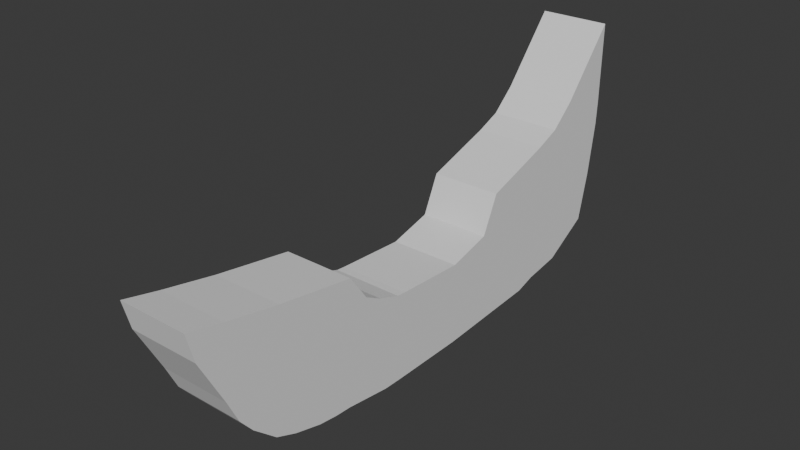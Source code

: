 # Source: Ship2.blend  (saved by Blender 4.1.24; exported with 4.5.12 LTS)
import bpy
from mathutils import Matrix  # noqa: F401  (used for matrix-valued properties, if any)

bpy.ops.wm.read_factory_settings(use_empty=True)
scene = bpy.context.scene
scene.name = 'Scene'

# ---- collections
col_collection = bpy.data.collections.new('Collection'); scene.collection.children.link(col_collection)

# ---- world
world_world = bpy.data.worlds.new('World'); scene.world = world_world
world_world.use_nodes = True; world_world.node_tree.nodes.clear()
_N = world_world.node_tree.nodes; _L = world_world.node_tree.links
n0 = _N.new('ShaderNodeOutputWorld'); n0.name = 'World Output'; n0.location = (300, 300)
n1 = _N.new('ShaderNodeBackground'); n1.name = 'Background'; n1.location = (10, 300)
n1.inputs[0].default_value = (0.05088, 0.05088, 0.05088, 1.0)
_L.new(n1.outputs[0], n0.inputs[0])
n0.is_active_output = True
world_world.color = (0.05088, 0.05088, 0.05088)
world_world.use_sun_shadow = False
world_world.sun_shadow_jitter_overblur = 0.0

# ---- meshes
me_cube_002 = bpy.data.meshes.new('Cube.002')
me_cube_002.from_pydata([(-1.0, -1.136, -1.364), (-1.0, -1.045, 1.106), (-1.0, 0.9848, -1.349), (-1.0, 1.0, 1.0), (1.0, -1.136, -1.364), (1.0, -1.045, 1.106), (1.0, 0.9848, -1.349), (1.0, 1.0, 1.0), (-1.0, 4.111, -1.168), (-1.0, 2.258, 1.334), (1.0, 4.111, -1.168), (1.0, 2.258, 1.334), (-1.0, -1.766, -1.357), (-1.0, -1.296, 1.128), (1.0, -1.766, -1.357), (1.0, -1.296, 1.128), (-1.0, -3.102, -1.179), (-1.0, -1.944, 1.346), (1.0, -3.102, -1.179), (1.0, -1.944, 1.346), (-1.0, -6.204, -0.03265), (-1.0, -7.782, 3.23), (1.0, -6.204, -0.03265), (1.0, -7.782, 3.23), (-1.0, 7.139, -0.03552), (-1.0, 7.758, 5.827), (1.0, 7.139, -0.03552), (1.0, 7.758, 5.827), (1.0, -4.93, -0.8685), (-1.0, -4.93, -0.8685), (-1.0, -5.225, 2.709), (1.0, -5.225, 2.709), (-1.0, -4.138, -1.082), (-1.0, -2.979, 2.361), (1.0, -2.979, 2.361), (1.0, -4.138, -1.082), (-1.0, -3.575, -1.155), (-1.0, -2.439, 1.608), (1.0, -2.439, 1.608), (1.0, -3.575, -1.155), (1.0, -5.534, -0.6234), (-1.0, -5.534, -0.6234), (-1.0, -6.764, 3.006), (1.0, -6.764, 3.006), (-1.0, -1.091, -0.1289), (-1.0, 0.9924, -0.1744), (1.0, 0.9924, -0.1744), (1.0, -1.091, -0.1289), (-1.0, 3.176, 0.144), (1.0, 3.176, 0.144), (-1.0, -1.531, -0.1144), (1.0, -1.531, -0.1144), (-1.0, -2.581, 0.0202), (1.0, -2.581, 0.0202), (-1.0, -6.887, 1.09), (1.0, -6.887, 1.09), (-1.0, 7.69, 2.856), (1.0, 7.69, 2.856), (1.0, -5.204, 0.8201), (-1.0, -5.204, 0.8201), (-1.0, -3.559, 0.6395), (1.0, -3.559, 0.6395), (1.0, -3.065, 0.1631), (-1.0, -3.065, 0.1631), (1.0, -6.302, 1.076), (-1.0, -6.302, 1.076), (-1.0, 0.9886, -0.7616), (1.0, 0.9886, -0.7616), (1.0, -1.114, -0.7464), (-1.0, 3.634, -0.4507), (1.0, 3.634, -0.4507), (1.0, -1.648, -0.7357), (1.0, -2.899, -0.6428), (1.0, -6.57, 0.4145), (-1.0, 7.454, 1.318), (1.0, 7.454, 1.318), (1.0, -5.193, -0.1242), (1.0, -3.849, -0.2212), (1.0, -3.378, -0.5592), (1.0, -6.103, 0.1419), (-1.0, -1.114, -0.7464), (-1.0, -1.648, -0.7357), (-1.0, -2.899, -0.6428), (-1.0, -6.57, 0.4145), (-1.0, -5.193, -0.1242), (-1.0, -3.849, -0.2212), (-1.0, -3.378, -0.5592), (-1.0, -6.103, 0.1419), (1.0, 4.693, -0.989), (1.0, 2.749, 2.395), (-1.0, 4.693, -0.989), (-1.0, 2.749, 2.395), (-1.0, 3.971, 0.6282), (1.0, 3.971, 0.6282), (-1.0, 4.31, -0.1234), (1.0, 4.31, -0.1234), (1.0, 5.796, -0.8213), (-1.0, 5.796, -0.8213), (-1.0, 5.285, 1.428), (1.0, 5.285, 1.428), (-1.0, 5.426, 0.4175), (1.0, 5.426, 0.4175), (1.0, 4.763, 3.055), (-1.0, 4.763, 3.055), (1.0, 6.467, -0.4284), (-1.0, 6.467, -0.4284), (-1.0, 6.487, 2.142), (1.0, 6.487, 2.142), (-1.0, 6.44, 0.8679), (1.0, 6.44, 0.8679), (1.0, 6.164, 3.958), (-1.0, 6.164, 3.958), (1.0, 5.472, 3.349), (-1.0, 5.472, 3.349), (1.0, 6.131, -0.6249), (-1.0, 6.131, -0.6249), (-1.0, 5.886, 1.785), (1.0, 5.886, 1.785), (-1.0, 5.933, 0.6427), (1.0, 5.933, 0.6427), (-1.0, -1.08, 0.1659), (-1.0, -1.475, 0.1822), (-1.0, -2.46, 0.5262), (-1.0, -7.579, 2.431), (-1.0, -5.251, 1.797), (-1.0, -3.315, 1.114), (-1.0, -2.895, 0.7291), (-1.0, -6.534, 2.027), (-1.0, 0.9942, 0.1059), (1.0, 0.9942, 0.1059), (1.0, -1.08, 0.1659), (-1.0, 3.094, 0.6596), (1.0, 3.094, 0.6596), (1.0, -1.475, 0.1822), (1.0, -2.46, 0.5262), (1.0, -7.579, 2.431), (-1.0, 7.724, 3.504), (1.0, 7.724, 3.504), (1.0, -5.251, 1.797), (1.0, -3.315, 1.114), (1.0, -2.895, 0.7291), (1.0, -6.534, 2.027), (1.0, 3.497, 1.399), (-1.0, 3.497, 1.399), (1.0, 4.959, 2.01), (-1.0, 4.959, 2.01), (1.0, 6.533, 2.514), (-1.0, 6.533, 2.514), (-1.0, 5.787, 2.158), (1.0, 5.787, 2.158), (1.0, 6.803, -0.232), (-1.0, 6.803, -0.232), (-1.0, 7.089, 2.499), (1.0, 7.089, 2.499), (-1.0, 6.947, 1.093), (1.0, 6.947, 1.093), (1.0, 6.961, 4.893), (-1.0, 6.961, 4.893), (1.0, 7.172, 2.952), (-1.0, 7.172, 2.952), (1.0, 3.756, 2.725), (-1.0, 3.756, 2.725), (1.0, 5.244, -0.9052), (-1.0, 5.244, -0.9052), (-1.0, 4.628, 1.028), (1.0, 4.628, 1.028), (-1.0, 4.868, 0.1471), (1.0, 4.868, 0.1471), (-1.0, 4.007, 1.799), (1.0, 4.007, 1.799), (1.0, 2.504, 1.864), (-1.0, 2.504, 1.864), (1.0, 4.402, -1.079), (-1.0, 4.402, -1.079), (-1.0, 3.573, 0.3861), (1.0, 3.573, 0.3861), (-1.0, 3.972, -0.287), (1.0, 3.972, -0.287), (-1.0, 3.222, 0.8924), (1.0, 3.222, 0.8924), (1.0, 3.465, -1.206), (1.0, 1.998, 1.265), (-1.0, 3.465, -1.206), (-1.0, 1.998, 1.265), (-1.0, 2.725, 0.07826), (1.0, 2.725, 0.07826), (-1.0, 3.088, -0.5149), (1.0, 3.088, -0.5149), (1.0, 2.555, 0.4083), (-1.0, 2.555, 0.4083)], [], [(120, 1, 3, 128), (187, 180, 10, 70), (129, 7, 5, 130), (5, 1, 13, 15), (2, 6, 4, 0), (7, 3, 1, 5), (155, 150, 26, 75), (180, 182, 8, 10), (183, 181, 11, 9), (189, 183, 9, 131), (12, 14, 18, 16), (130, 5, 15, 133), (80, 0, 12, 81), (0, 4, 14, 12), (41, 40, 22, 20), (81, 12, 16, 82), (15, 13, 17, 19), (133, 15, 19, 134), (135, 23, 21, 123), (87, 41, 20, 83), (43, 42, 21, 23), (141, 43, 23, 135), (136, 25, 27, 137), (150, 151, 24, 26), (157, 156, 27, 25), (159, 157, 25, 136), (139, 34, 31, 138), (34, 33, 30, 31), (85, 32, 29, 84), (32, 35, 28, 29), (36, 39, 35, 32), (86, 36, 32, 85), (38, 37, 33, 34), (140, 38, 34, 139), (134, 19, 38, 140), (19, 17, 37, 38), (82, 16, 36, 86), (16, 18, 39, 36), (138, 31, 43, 141), (31, 30, 42, 43), (84, 29, 41, 87), (29, 28, 40, 41), (124, 59, 65, 127), (76, 58, 64, 79), (122, 52, 63, 126), (72, 53, 62, 78), (78, 62, 61, 77), (126, 63, 60, 125), (125, 60, 59, 124), (77, 61, 58, 76), (154, 152, 56, 74), (74, 56, 57, 75), (79, 64, 55, 73), (127, 65, 54, 123), (73, 55, 54, 83), (71, 51, 53, 72), (121, 50, 52, 122), (120, 44, 50, 121), (68, 47, 51, 71), (186, 184, 48, 69), (158, 153, 57, 137), (67, 46, 47, 68), (188, 185, 49, 132), (80, 44, 45, 66), (0, 80, 66, 2), (6, 67, 68, 4), (182, 186, 69, 8), (4, 68, 71, 14), (14, 71, 72, 18), (22, 73, 83, 20), (40, 79, 73, 22), (24, 74, 75, 26), (151, 154, 74, 24), (35, 77, 76, 28), (39, 78, 77, 35), (18, 72, 78, 39), (28, 76, 79, 40), (59, 84, 87, 65), (52, 82, 86, 63), (63, 86, 85, 60), (60, 85, 84, 59), (65, 87, 83, 54), (50, 81, 82, 52), (44, 80, 81, 50), (153, 155, 75, 57), (185, 187, 70, 49), (175, 177, 95, 93), (173, 176, 94, 90), (179, 175, 93, 142), (176, 174, 92, 94), (178, 171, 91, 143), (171, 170, 89, 91), (172, 173, 90, 88), (177, 172, 88, 95), (165, 167, 101, 99), (163, 166, 100, 97), (169, 165, 99, 144), (166, 164, 98, 100), (168, 161, 103, 145), (161, 160, 102, 103), (162, 163, 97, 96), (167, 162, 96, 101), (117, 119, 109, 107), (115, 118, 108, 105), (149, 117, 107, 146), (118, 116, 106, 108), (148, 113, 111, 147), (113, 112, 110, 111), (114, 115, 105, 104), (119, 114, 104, 109), (101, 96, 114, 119), (96, 97, 115, 114), (103, 102, 112, 113), (145, 103, 113, 148), (100, 98, 116, 118), (144, 99, 117, 149), (97, 100, 118, 115), (99, 101, 119, 117), (102, 144, 149, 112), (98, 145, 148, 116), (116, 148, 147, 106), (112, 149, 146, 110), (164, 168, 145, 98), (160, 169, 144, 102), (174, 178, 143, 92), (170, 179, 142, 89), (181, 188, 132, 11), (156, 158, 137, 27), (1, 120, 121, 13), (13, 121, 122, 17), (42, 127, 123, 21), (33, 125, 124, 30), (37, 126, 125, 33), (17, 122, 126, 37), (30, 124, 127, 42), (58, 138, 141, 64), (53, 134, 140, 62), (62, 140, 139, 61), (61, 139, 138, 58), (152, 159, 136, 56), (56, 136, 137, 57), (64, 141, 135, 55), (55, 135, 123, 54), (51, 133, 134, 53), (47, 130, 133, 51), (184, 189, 131, 48), (46, 129, 130, 47), (44, 120, 128, 45), (106, 147, 159, 152), (110, 146, 158, 156), (107, 109, 155, 153), (105, 108, 154, 151), (146, 107, 153, 158), (108, 106, 152, 154), (147, 111, 157, 159), (111, 110, 156, 157), (104, 105, 151, 150), (109, 104, 150, 155), (89, 142, 169, 160), (92, 143, 168, 164), (95, 88, 162, 167), (88, 90, 163, 162), (91, 89, 160, 161), (143, 91, 161, 168), (94, 92, 164, 166), (142, 93, 165, 169), (90, 94, 166, 163), (93, 95, 167, 165), (11, 132, 179, 170), (48, 131, 178, 174), (70, 10, 172, 177), (10, 8, 173, 172), (9, 11, 170, 171), (131, 9, 171, 178), (69, 48, 174, 176), (132, 49, 175, 179), (8, 69, 176, 173), (49, 70, 177, 175), (45, 128, 189, 184), (7, 129, 188, 181), (46, 67, 187, 185), (2, 66, 186, 182), (129, 46, 185, 188), (66, 45, 184, 186), (128, 3, 183, 189), (3, 7, 181, 183), (6, 2, 182, 180), (67, 6, 180, 187)])
_uv = me_cube_002.uv_layers.new(name='UVMap')
_uv.uv.foreach_set('vector', [0.5298, 0.0, 0.625, 0.0, 0.625, 0.25, 0.5298, 0.25, 0.4375, 0.5, 0.375, 0.5, 0.375, 0.5, 0.4375, 0.5, 0.5298, 0.5, 0.625, 0.5, 0.625, 0.75, 0.5298, 0.75, 0.625, 0.75, 0.875, 0.75, 0.875, 0.75, 0.625, 0.75, 0.125, 0.5, 0.375, 0.5, 0.375, 0.75, 0.125, 0.75, 0.625, 0.5, 0.875, 0.5, 0.875, 0.75, 0.625, 0.75, 0.4375, 0.5, 0.375, 0.5, 0.375, 0.5, 0.4375, 0.5, 0.375, 0.5, 0.125, 0.5, 0.125, 0.5, 0.375, 0.5, 0.875, 0.5, 0.625, 0.5, 0.625, 0.5, 0.875, 0.5, 0.5298, 0.25, 0.625, 0.25, 0.625, 0.25, 0.5298, 0.25, 0.125, 0.75, 0.375, 0.75, 0.375, 0.75, 0.125, 0.75, 0.5298, 0.75, 0.625, 0.75, 0.625, 0.75, 0.5298, 0.75, 0.4375, 0.0, 0.375, 0.0, 0.375, 0.0, 0.4375, 0.0, 0.125, 0.75, 0.375, 0.75, 0.375, 0.75, 0.125, 0.75, 0.125, 0.75, 0.375, 0.75, 0.375, 0.75, 0.125, 0.75, 0.4375, 0.0, 0.375, 0.0, 0.375, 0.0, 0.4375, 0.0, 0.625, 0.75, 0.875, 0.75, 0.875, 0.75, 0.625, 0.75, 0.5298, 0.75, 0.625, 0.75, 0.625, 0.75, 0.5298, 0.75, 0.5298, 0.75, 0.625, 0.75, 0.625, 1.0, 0.5298, 1.0, 0.4375, 0.0, 0.375, 0.0, 0.375, 0.0, 0.4375, 0.0, 0.625, 0.75, 0.875, 0.75, 0.875, 0.75, 0.625, 0.75, 0.5298, 0.75, 0.625, 0.75, 0.625, 0.75, 0.5298, 0.75, 0.5298, 0.25, 0.625, 0.25, 0.625, 0.5, 0.5298, 0.5, 0.375, 0.5, 0.125, 0.5, 0.125, 0.5, 0.375, 0.5, 0.875, 0.5, 0.625, 0.5, 0.625, 0.5, 0.875, 0.5, 0.5298, 0.25, 0.625, 0.25, 0.625, 0.25, 0.5298, 0.25, 0.5298, 0.75, 0.625, 0.75, 0.625, 0.75, 0.5298, 0.75, 0.625, 0.75, 0.875, 0.75, 0.875, 0.75, 0.625, 0.75, 0.4375, 0.0, 0.375, 0.0, 0.375, 0.0, 0.4375, 0.0, 0.125, 0.75, 0.375, 0.75, 0.375, 0.75, 0.125, 0.75, 0.125, 0.75, 0.375, 0.75, 0.375, 0.75, 0.125, 0.75, 0.4375, 0.0, 0.375, 0.0, 0.375, 0.0, 0.4375, 0.0, 0.625, 0.75, 0.875, 0.75, 0.875, 0.75, 0.625, 0.75, 0.5298, 0.75, 0.625, 0.75, 0.625, 0.75, 0.5298, 0.75, 0.5298, 0.75, 0.625, 0.75, 0.625, 0.75, 0.5298, 0.75, 0.625, 0.75, 0.875, 0.75, 0.875, 0.75, 0.625, 0.75, 0.4375, 0.0, 0.375, 0.0, 0.375, 0.0, 0.4375, 0.0, 0.125, 0.75, 0.375, 0.75, 0.375, 0.75, 0.125, 0.75, 0.5298, 0.75, 0.625, 0.75, 0.625, 0.75, 0.5298, 0.75, 0.625, 0.75, 0.875, 0.75, 0.875, 0.75, 0.625, 0.75, 0.4375, 0.0, 0.375, 0.0, 0.375, 0.0, 0.4375, 0.0, 0.125, 0.75, 0.375, 0.75, 0.375, 0.75, 0.125, 0.75, 0.5298, 0.0, 0.5, 0.0, 0.5, 0.0, 0.5298, 0.0, 0.4375, 0.75, 0.5, 0.75, 0.5, 0.75, 0.4375, 0.75, 0.5298, 0.0, 0.5, 0.0, 0.5, 0.0, 0.5298, 0.0, 0.4375, 0.75, 0.5, 0.75, 0.5, 0.75, 0.4375, 0.75, 0.4375, 0.75, 0.5, 0.75, 0.5, 0.75, 0.4375, 0.75, 0.5298, 0.0, 0.5, 0.0, 0.5, 0.0, 0.5298, 0.0, 0.5298, 0.0, 0.5, 0.0, 0.5, 0.0, 0.5298, 0.0, 0.4375, 0.75, 0.5, 0.75, 0.5, 0.75, 0.4375, 0.75, 0.4375, 0.25, 0.5, 0.25, 0.5, 0.25, 0.4375, 0.25, 0.4375, 0.25, 0.5, 0.25, 0.5, 0.5, 0.4375, 0.5, 0.4375, 0.75, 0.5, 0.75, 0.5, 0.75, 0.4375, 0.75, 0.5298, 0.0, 0.5, 0.0, 0.5, 0.0, 0.5298, 0.0, 0.4375, 0.75, 0.5, 0.75, 0.5, 1.0, 0.4375, 1.0, 0.4375, 0.75, 0.5, 0.75, 0.5, 0.75, 0.4375, 0.75, 0.5298, 0.0, 0.5, 0.0, 0.5, 0.0, 0.5298, 0.0, 0.5298, 0.0, 0.5, 0.0, 0.5, 0.0, 0.5298, 0.0, 0.4375, 0.75, 0.5, 0.75, 0.5, 0.75, 0.4375, 0.75, 0.4375, 0.25, 0.5, 0.25, 0.5, 0.25, 0.4375, 0.25, 0.5298, 0.5, 0.5, 0.5, 0.5, 0.5, 0.5298, 0.5, 0.4375, 0.5, 0.5, 0.5, 0.5, 0.75, 0.4375, 0.75, 0.5298, 0.5, 0.5, 0.5, 0.5, 0.5, 0.5298, 0.5, 0.4375, 0.0, 0.5, 0.0, 0.5, 0.25, 0.4375, 0.25, 0.375, 0.0, 0.4375, 0.0, 0.4375, 0.25, 0.375, 0.25, 0.375, 0.5, 0.4375, 0.5, 0.4375, 0.75, 0.375, 0.75, 0.375, 0.25, 0.4375, 0.25, 0.4375, 0.25, 0.375, 0.25, 0.375, 0.75, 0.4375, 0.75, 0.4375, 0.75, 0.375, 0.75, 0.375, 0.75, 0.4375, 0.75, 0.4375, 0.75, 0.375, 0.75, 0.375, 0.75, 0.4375, 0.75, 0.4375, 1.0, 0.375, 1.0, 0.375, 0.75, 0.4375, 0.75, 0.4375, 0.75, 0.375, 0.75, 0.375, 0.25, 0.4375, 0.25, 0.4375, 0.5, 0.375, 0.5, 0.375, 0.25, 0.4375, 0.25, 0.4375, 0.25, 0.375, 0.25, 0.375, 0.75, 0.4375, 0.75, 0.4375, 0.75, 0.375, 0.75, 0.375, 0.75, 0.4375, 0.75, 0.4375, 0.75, 0.375, 0.75, 0.375, 0.75, 0.4375, 0.75, 0.4375, 0.75, 0.375, 0.75, 0.375, 0.75, 0.4375, 0.75, 0.4375, 0.75, 0.375, 0.75, 0.5, 0.0, 0.4375, 0.0, 0.4375, 0.0, 0.5, 0.0, 0.5, 0.0, 0.4375, 0.0, 0.4375, 0.0, 0.5, 0.0, 0.5, 0.0, 0.4375, 0.0, 0.4375, 0.0, 0.5, 0.0, 0.5, 0.0, 0.4375, 0.0, 0.4375, 0.0, 0.5, 0.0, 0.5, 0.0, 0.4375, 0.0, 0.4375, 0.0, 0.5, 0.0, 0.5, 0.0, 0.4375, 0.0, 0.4375, 0.0, 0.5, 0.0, 0.5, 0.0, 0.4375, 0.0, 0.4375, 0.0, 0.5, 0.0, 0.5, 0.5, 0.4375, 0.5, 0.4375, 0.5, 0.5, 0.5, 0.5, 0.5, 0.4375, 0.5, 0.4375, 0.5, 0.5, 0.5, 0.5, 0.5, 0.4375, 0.5, 0.4375, 0.5, 0.5, 0.5, 0.375, 0.25, 0.4375, 0.25, 0.4375, 0.25, 0.375, 0.25, 0.5298, 0.5, 0.5, 0.5, 0.5, 0.5, 0.5298, 0.5, 0.4375, 0.25, 0.5, 0.25, 0.5, 0.25, 0.4375, 0.25, 0.5298, 0.25, 0.625, 0.25, 0.625, 0.25, 0.5298, 0.25, 0.875, 0.5, 0.625, 0.5, 0.625, 0.5, 0.875, 0.5, 0.375, 0.5, 0.125, 0.5, 0.125, 0.5, 0.375, 0.5, 0.4375, 0.5, 0.375, 0.5, 0.375, 0.5, 0.4375, 0.5, 0.5, 0.5, 0.4375, 0.5, 0.4375, 0.5, 0.5, 0.5, 0.375, 0.25, 0.4375, 0.25, 0.4375, 0.25, 0.375, 0.25, 0.5298, 0.5, 0.5, 0.5, 0.5, 0.5, 0.5298, 0.5, 0.4375, 0.25, 0.5, 0.25, 0.5, 0.25, 0.4375, 0.25, 0.5298, 0.25, 0.625, 0.25, 0.625, 0.25, 0.5298, 0.25, 0.875, 0.5, 0.625, 0.5, 0.625, 0.5, 0.875, 0.5, 0.375, 0.5, 0.125, 0.5, 0.125, 0.5, 0.375, 0.5, 0.4375, 0.5, 0.375, 0.5, 0.375, 0.5, 0.4375, 0.5, 0.5, 0.5, 0.4375, 0.5, 0.4375, 0.5, 0.5, 0.5, 0.375, 0.25, 0.4375, 0.25, 0.4375, 0.25, 0.375, 0.25, 0.5298, 0.5, 0.5, 0.5, 0.5, 0.5, 0.5298, 0.5, 0.4375, 0.25, 0.5, 0.25, 0.5, 0.25, 0.4375, 0.25, 0.5298, 0.25, 0.625, 0.25, 0.625, 0.25, 0.5298, 0.25, 0.875, 0.5, 0.625, 0.5, 0.625, 0.5, 0.875, 0.5, 0.375, 0.5, 0.125, 0.5, 0.125, 0.5, 0.375, 0.5, 0.4375, 0.5, 0.375, 0.5, 0.375, 0.5, 0.4375, 0.5, 0.4375, 0.5, 0.375, 0.5, 0.375, 0.5, 0.4375, 0.5, 0.375, 0.5, 0.125, 0.5, 0.125, 0.5, 0.375, 0.5, 0.875, 0.5, 0.625, 0.5, 0.625, 0.5, 0.875, 0.5, 0.5298, 0.25, 0.625, 0.25, 0.625, 0.25, 0.5298, 0.25, 0.4375, 0.25, 0.5, 0.25, 0.5, 0.25, 0.4375, 0.25, 0.5298, 0.5, 0.5, 0.5, 0.5, 0.5, 0.5298, 0.5, 0.375, 0.25, 0.4375, 0.25, 0.4375, 0.25, 0.375, 0.25, 0.5, 0.5, 0.4375, 0.5, 0.4375, 0.5, 0.5, 0.5, 0.625, 0.5, 0.5298, 0.5, 0.5298, 0.5, 0.625, 0.5, 0.5, 0.25, 0.5298, 0.25, 0.5298, 0.25, 0.5, 0.25, 0.5, 0.25, 0.5298, 0.25, 0.5298, 0.25, 0.5, 0.25, 0.625, 0.5, 0.5298, 0.5, 0.5298, 0.5, 0.625, 0.5, 0.5, 0.25, 0.5298, 0.25, 0.5298, 0.25, 0.5, 0.25, 0.625, 0.5, 0.5298, 0.5, 0.5298, 0.5, 0.625, 0.5, 0.5, 0.25, 0.5298, 0.25, 0.5298, 0.25, 0.5, 0.25, 0.625, 0.5, 0.5298, 0.5, 0.5298, 0.5, 0.625, 0.5, 0.625, 0.5, 0.5298, 0.5, 0.5298, 0.5, 0.625, 0.5, 0.625, 0.5, 0.5298, 0.5, 0.5298, 0.5, 0.625, 0.5, 0.625, 0.0, 0.5298, 0.0, 0.5298, 0.0, 0.625, 0.0, 0.625, 0.0, 0.5298, 0.0, 0.5298, 0.0, 0.625, 0.0, 0.625, 0.0, 0.5298, 0.0, 0.5298, 0.0, 0.625, 0.0, 0.625, 0.0, 0.5298, 0.0, 0.5298, 0.0, 0.625, 0.0, 0.625, 0.0, 0.5298, 0.0, 0.5298, 0.0, 0.625, 0.0, 0.625, 0.0, 0.5298, 0.0, 0.5298, 0.0, 0.625, 0.0, 0.625, 0.0, 0.5298, 0.0, 0.5298, 0.0, 0.625, 0.0, 0.5, 0.75, 0.5298, 0.75, 0.5298, 0.75, 0.5, 0.75, 0.5, 0.75, 0.5298, 0.75, 0.5298, 0.75, 0.5, 0.75, 0.5, 0.75, 0.5298, 0.75, 0.5298, 0.75, 0.5, 0.75, 0.5, 0.75, 0.5298, 0.75, 0.5298, 0.75, 0.5, 0.75, 0.5, 0.25, 0.5298, 0.25, 0.5298, 0.25, 0.5, 0.25, 0.5, 0.25, 0.5298, 0.25, 0.5298, 0.5, 0.5, 0.5, 0.5, 0.75, 0.5298, 0.75, 0.5298, 0.75, 0.5, 0.75, 0.5, 0.75, 0.5298, 0.75, 0.5298, 1.0, 0.5, 1.0, 0.5, 0.75, 0.5298, 0.75, 0.5298, 0.75, 0.5, 0.75, 0.5, 0.75, 0.5298, 0.75, 0.5298, 0.75, 0.5, 0.75, 0.5, 0.25, 0.5298, 0.25, 0.5298, 0.25, 0.5, 0.25, 0.5, 0.5, 0.5298, 0.5, 0.5298, 0.75, 0.5, 0.75, 0.5, 0.0, 0.5298, 0.0, 0.5298, 0.25, 0.5, 0.25, 0.5, 0.25, 0.5298, 0.25, 0.5298, 0.25, 0.5, 0.25, 0.625, 0.5, 0.5298, 0.5, 0.5298, 0.5, 0.625, 0.5, 0.5, 0.5, 0.4375, 0.5, 0.4375, 0.5, 0.5, 0.5, 0.375, 0.25, 0.4375, 0.25, 0.4375, 0.25, 0.375, 0.25, 0.5298, 0.5, 0.5, 0.5, 0.5, 0.5, 0.5298, 0.5, 0.4375, 0.25, 0.5, 0.25, 0.5, 0.25, 0.4375, 0.25, 0.5298, 0.25, 0.625, 0.25, 0.625, 0.25, 0.5298, 0.25, 0.875, 0.5, 0.625, 0.5, 0.625, 0.5, 0.875, 0.5, 0.375, 0.5, 0.125, 0.5, 0.125, 0.5, 0.375, 0.5, 0.4375, 0.5, 0.375, 0.5, 0.375, 0.5, 0.4375, 0.5, 0.625, 0.5, 0.5298, 0.5, 0.5298, 0.5, 0.625, 0.5, 0.5, 0.25, 0.5298, 0.25, 0.5298, 0.25, 0.5, 0.25, 0.4375, 0.5, 0.375, 0.5, 0.375, 0.5, 0.4375, 0.5, 0.375, 0.5, 0.125, 0.5, 0.125, 0.5, 0.375, 0.5, 0.875, 0.5, 0.625, 0.5, 0.625, 0.5, 0.875, 0.5, 0.5298, 0.25, 0.625, 0.25, 0.625, 0.25, 0.5298, 0.25, 0.4375, 0.25, 0.5, 0.25, 0.5, 0.25, 0.4375, 0.25, 0.5298, 0.5, 0.5, 0.5, 0.5, 0.5, 0.5298, 0.5, 0.375, 0.25, 0.4375, 0.25, 0.4375, 0.25, 0.375, 0.25, 0.5, 0.5, 0.4375, 0.5, 0.4375, 0.5, 0.5, 0.5, 0.625, 0.5, 0.5298, 0.5, 0.5298, 0.5, 0.625, 0.5, 0.5, 0.25, 0.5298, 0.25, 0.5298, 0.25, 0.5, 0.25, 0.4375, 0.5, 0.375, 0.5, 0.375, 0.5, 0.4375, 0.5, 0.375, 0.5, 0.125, 0.5, 0.125, 0.5, 0.375, 0.5, 0.875, 0.5, 0.625, 0.5, 0.625, 0.5, 0.875, 0.5, 0.5298, 0.25, 0.625, 0.25, 0.625, 0.25, 0.5298, 0.25, 0.4375, 0.25, 0.5, 0.25, 0.5, 0.25, 0.4375, 0.25, 0.5298, 0.5, 0.5, 0.5, 0.5, 0.5, 0.5298, 0.5, 0.375, 0.25, 0.4375, 0.25, 0.4375, 0.25, 0.375, 0.25, 0.5, 0.5, 0.4375, 0.5, 0.4375, 0.5, 0.5, 0.5, 0.5, 0.25, 0.5298, 0.25, 0.5298, 0.25, 0.5, 0.25, 0.625, 0.5, 0.5298, 0.5, 0.5298, 0.5, 0.625, 0.5, 0.5, 0.5, 0.4375, 0.5, 0.4375, 0.5, 0.5, 0.5, 0.375, 0.25, 0.4375, 0.25, 0.4375, 0.25, 0.375, 0.25, 0.5298, 0.5, 0.5, 0.5, 0.5, 0.5, 0.5298, 0.5, 0.4375, 0.25, 0.5, 0.25, 0.5, 0.25, 0.4375, 0.25, 0.5298, 0.25, 0.625, 0.25, 0.625, 0.25, 0.5298, 0.25, 0.875, 0.5, 0.625, 0.5, 0.625, 0.5, 0.875, 0.5, 0.375, 0.5, 0.125, 0.5, 0.125, 0.5, 0.375, 0.5, 0.4375, 0.5, 0.375, 0.5, 0.375, 0.5, 0.4375, 0.5])
me_cube_002.update()

# ---- objects
ob_empty = bpy.data.objects.new('Empty', None)
ob_cube = bpy.data.objects.new('Cube', me_cube_002)

# ---- transforms, parenting, visibility, modifiers, constraints
ob_empty.location = (1.659e-15, 0.1705, 7.484)
ob_empty.rotation_euler = (1.571, -0.0, 1.571)
ob_empty.scale = (6.953, 6.953, 6.953)
ob_empty.empty_display_type = 'IMAGE'
ob_empty.empty_display_size = 5.0
ob_cube.location = (9.627e-16, 0.8496, 4.336)
ob_cube.scale = (0.7765, 0.7765, 0.7765)

# ---- collection membership
col_collection.objects.link(ob_empty)
col_collection.objects.link(ob_cube)

# ---- scene / render settings (as saved in the file)
scene.frame_start = 1; scene.frame_end = 250; scene.frame_set(0)
scene.render.engine = 'BLENDER_EEVEE_NEXT'
scene.cycles.sampling_pattern = 'TABULATED_SOBOL'
scene.eevee.ray_tracing_options.trace_max_roughness = 0.0
bpy.context.view_layer.update()

# ---- added for rendering (the .blend has no active camera and no usable light): camera, sun
cam_auto = bpy.data.cameras.new('AutoCamera')
cam_auto.lens = 50.0
cam_auto.sensor_width = 36.0
cam_auto.clip_end = 1000.0
ob_auto_camera = bpy.data.objects.new('AutoCamera', cam_auto)
scene.collection.objects.link(ob_auto_camera)
ob_auto_camera.location = (12.3854, -14.0223, 15.9768)
ob_auto_camera.rotation_euler = (1.09748, -7.21219e-08, 0.694738)
scene.camera = ob_auto_camera
light_auto_sun = bpy.data.lights.new('AutoSun', 'SUN')
light_auto_sun.energy = 3.0
light_auto_sun.angle = 0.0523599
ob_auto_sun = bpy.data.objects.new('AutoSun', light_auto_sun)
scene.collection.objects.link(ob_auto_sun)
ob_auto_sun.rotation_euler = (0.872665, 0.174533, 0.523599)
bpy.context.view_layer.update()
